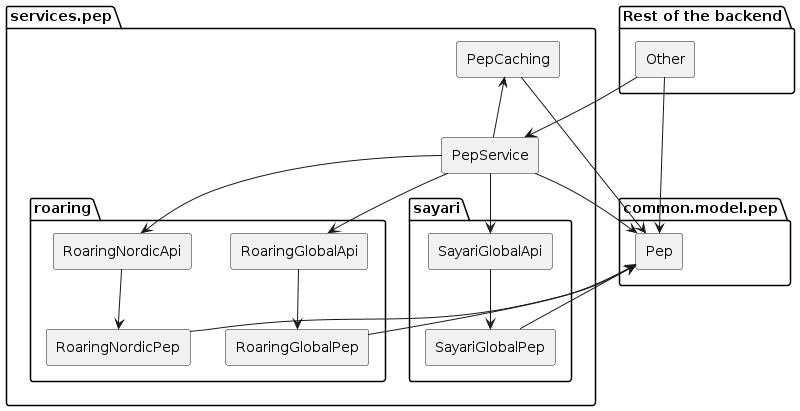

The diagram above was rendered by PlantUML. Its source (embedded in the PNG):
@startuml future

skinparam componentStyle rectangle

package "common.model.pep" {
	[Pep]
}

package "Rest of the backend" {
	[Other]
}
package "services.pep" {
	[PepCaching]
	[PepService]
	package "roaring" {
		[RoaringGlobalPep]
		[RoaringNordicPep]
		[RoaringGlobalApi]
		[RoaringNordicApi]
	}
	package "sayari" {
		[SayariGlobalApi]
		[SayariGlobalPep]
	}
}

Other --> PepService
Other --> Pep

PepService --> Pep
PepCaching --> Pep
PepCaching <-- PepService

PepService --> RoaringNordicApi
PepService --> RoaringGlobalApi
PepService --> SayariGlobalApi

RoaringNordicApi --> RoaringNordicPep
RoaringGlobalApi --> RoaringGlobalPep
SayariGlobalApi --> SayariGlobalPep

Pep <-- RoaringGlobalPep
Pep <-- RoaringNordicPep
Pep <-- SayariGlobalPep

@enduml